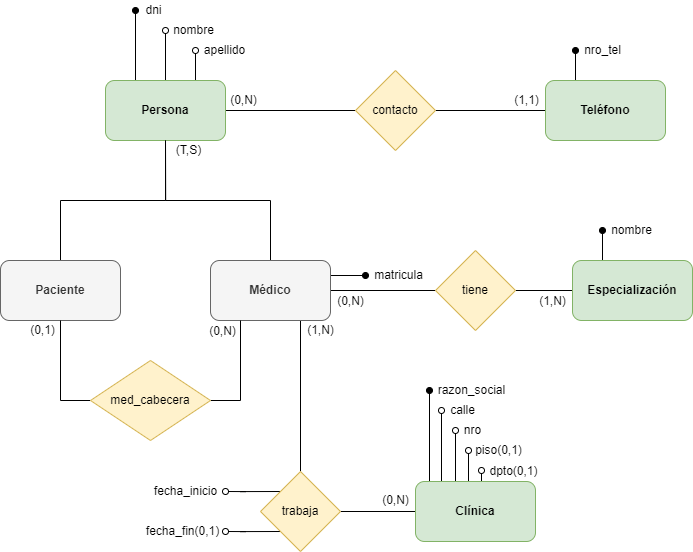

The diagram above was exported from draw.io. Its source (the exported page's mxGraphModel, read from the mxfile embedded in the PNG):
<mxGraphModel dx="1578" dy="884" grid="1" gridSize="10" guides="1" tooltips="1" connect="1" arrows="1" fold="1" page="1" pageScale="1" pageWidth="827" pageHeight="1169" math="0" shadow="0">
  <root>
    <mxCell id="0" />
    <mxCell id="1" parent="0" />
    <mxCell id="GOsXL8gFCfSLzcez8TH9-3" style="edgeStyle=orthogonalEdgeStyle;rounded=0;orthogonalLoop=1;jettySize=auto;html=1;exitX=1;exitY=0.5;exitDx=0;exitDy=0;entryX=0;entryY=0.5;entryDx=0;entryDy=0;endArrow=none;endFill=0;" edge="1" parent="1" source="GOsXL8gFCfSLzcez8TH9-1" target="GOsXL8gFCfSLzcez8TH9-2">
      <mxGeometry relative="1" as="geometry" />
    </mxCell>
    <mxCell id="GOsXL8gFCfSLzcez8TH9-9" style="edgeStyle=orthogonalEdgeStyle;rounded=0;orthogonalLoop=1;jettySize=auto;html=1;exitX=0.25;exitY=0;exitDx=0;exitDy=0;endArrow=oval;endFill=1;" edge="1" parent="1" source="GOsXL8gFCfSLzcez8TH9-1">
      <mxGeometry relative="1" as="geometry">
        <mxPoint x="195" y="120" as="targetPoint" />
      </mxGeometry>
    </mxCell>
    <mxCell id="GOsXL8gFCfSLzcez8TH9-10" style="edgeStyle=orthogonalEdgeStyle;rounded=0;orthogonalLoop=1;jettySize=auto;html=1;exitX=0.5;exitY=0;exitDx=0;exitDy=0;endArrow=oval;endFill=0;" edge="1" parent="1" source="GOsXL8gFCfSLzcez8TH9-1">
      <mxGeometry relative="1" as="geometry">
        <mxPoint x="225" y="140" as="targetPoint" />
      </mxGeometry>
    </mxCell>
    <mxCell id="GOsXL8gFCfSLzcez8TH9-11" style="edgeStyle=orthogonalEdgeStyle;rounded=0;orthogonalLoop=1;jettySize=auto;html=1;exitX=0.75;exitY=0;exitDx=0;exitDy=0;endArrow=oval;endFill=0;" edge="1" parent="1" source="GOsXL8gFCfSLzcez8TH9-1">
      <mxGeometry relative="1" as="geometry">
        <mxPoint x="255" y="160" as="targetPoint" />
      </mxGeometry>
    </mxCell>
    <mxCell id="GOsXL8gFCfSLzcez8TH9-1" value="Persona" style="rounded=1;whiteSpace=wrap;html=1;fontStyle=1;fillColor=#d5e8d4;strokeColor=#82b366;" vertex="1" parent="1">
      <mxGeometry x="165" y="190" width="120" height="60" as="geometry" />
    </mxCell>
    <mxCell id="GOsXL8gFCfSLzcez8TH9-6" style="edgeStyle=orthogonalEdgeStyle;rounded=0;orthogonalLoop=1;jettySize=auto;html=1;exitX=1;exitY=0.5;exitDx=0;exitDy=0;entryX=0;entryY=0.5;entryDx=0;entryDy=0;endArrow=none;endFill=0;" edge="1" parent="1" source="GOsXL8gFCfSLzcez8TH9-2" target="GOsXL8gFCfSLzcez8TH9-5">
      <mxGeometry relative="1" as="geometry" />
    </mxCell>
    <mxCell id="GOsXL8gFCfSLzcez8TH9-2" value="contacto" style="rhombus;whiteSpace=wrap;html=1;fillColor=#fff2cc;strokeColor=#d6b656;" vertex="1" parent="1">
      <mxGeometry x="415" y="180" width="80" height="80" as="geometry" />
    </mxCell>
    <mxCell id="GOsXL8gFCfSLzcez8TH9-7" style="edgeStyle=orthogonalEdgeStyle;rounded=0;orthogonalLoop=1;jettySize=auto;html=1;exitX=0.25;exitY=0;exitDx=0;exitDy=0;endArrow=oval;endFill=1;" edge="1" parent="1" source="GOsXL8gFCfSLzcez8TH9-5">
      <mxGeometry relative="1" as="geometry">
        <mxPoint x="635" y="160" as="targetPoint" />
      </mxGeometry>
    </mxCell>
    <mxCell id="GOsXL8gFCfSLzcez8TH9-5" value="Teléfono" style="rounded=1;whiteSpace=wrap;html=1;fontStyle=1;fillColor=#d5e8d4;strokeColor=#82b366;" vertex="1" parent="1">
      <mxGeometry x="605" y="190" width="120" height="60" as="geometry" />
    </mxCell>
    <mxCell id="GOsXL8gFCfSLzcez8TH9-8" value="nro_tel" style="text;html=1;align=center;verticalAlign=middle;resizable=0;points=[];autosize=1;strokeColor=none;fillColor=none;" vertex="1" parent="1">
      <mxGeometry x="637" y="150" width="50" height="20" as="geometry" />
    </mxCell>
    <mxCell id="GOsXL8gFCfSLzcez8TH9-12" value="dni" style="text;html=1;align=center;verticalAlign=middle;resizable=0;points=[];autosize=1;strokeColor=none;fillColor=none;" vertex="1" parent="1">
      <mxGeometry x="198" y="110" width="30" height="20" as="geometry" />
    </mxCell>
    <mxCell id="GOsXL8gFCfSLzcez8TH9-13" value="nombre" style="text;html=1;align=center;verticalAlign=middle;resizable=0;points=[];autosize=1;strokeColor=none;fillColor=none;" vertex="1" parent="1">
      <mxGeometry x="223" y="130" width="60" height="20" as="geometry" />
    </mxCell>
    <mxCell id="GOsXL8gFCfSLzcez8TH9-14" value="apellido" style="text;html=1;align=center;verticalAlign=middle;resizable=0;points=[];autosize=1;strokeColor=none;fillColor=none;" vertex="1" parent="1">
      <mxGeometry x="254" y="150" width="60" height="20" as="geometry" />
    </mxCell>
    <mxCell id="GOsXL8gFCfSLzcez8TH9-18" style="edgeStyle=orthogonalEdgeStyle;rounded=0;orthogonalLoop=1;jettySize=auto;html=1;exitX=0.5;exitY=0;exitDx=0;exitDy=0;entryX=0.5;entryY=1;entryDx=0;entryDy=0;endArrow=none;endFill=0;" edge="1" parent="1" source="GOsXL8gFCfSLzcez8TH9-15" target="GOsXL8gFCfSLzcez8TH9-1">
      <mxGeometry relative="1" as="geometry" />
    </mxCell>
    <mxCell id="GOsXL8gFCfSLzcez8TH9-23" style="edgeStyle=orthogonalEdgeStyle;rounded=0;orthogonalLoop=1;jettySize=auto;html=1;exitX=1;exitY=0.25;exitDx=0;exitDy=0;endArrow=oval;endFill=1;" edge="1" parent="1" source="GOsXL8gFCfSLzcez8TH9-15">
      <mxGeometry relative="1" as="geometry">
        <mxPoint x="425" y="385" as="targetPoint" />
      </mxGeometry>
    </mxCell>
    <mxCell id="GOsXL8gFCfSLzcez8TH9-26" style="edgeStyle=orthogonalEdgeStyle;rounded=0;orthogonalLoop=1;jettySize=auto;html=1;exitX=1;exitY=0.5;exitDx=0;exitDy=0;entryX=0;entryY=0.5;entryDx=0;entryDy=0;endArrow=none;endFill=0;" edge="1" parent="1" source="GOsXL8gFCfSLzcez8TH9-15" target="GOsXL8gFCfSLzcez8TH9-25">
      <mxGeometry relative="1" as="geometry" />
    </mxCell>
    <mxCell id="GOsXL8gFCfSLzcez8TH9-32" style="edgeStyle=orthogonalEdgeStyle;rounded=0;orthogonalLoop=1;jettySize=auto;html=1;exitX=0.75;exitY=1;exitDx=0;exitDy=0;entryX=0.5;entryY=0;entryDx=0;entryDy=0;endArrow=none;endFill=0;" edge="1" parent="1" source="GOsXL8gFCfSLzcez8TH9-15" target="GOsXL8gFCfSLzcez8TH9-31">
      <mxGeometry relative="1" as="geometry" />
    </mxCell>
    <mxCell id="GOsXL8gFCfSLzcez8TH9-15" value="Médico" style="rounded=1;whiteSpace=wrap;html=1;fontStyle=1;fillColor=#f5f5f5;strokeColor=#666666;fontColor=#333333;" vertex="1" parent="1">
      <mxGeometry x="270" y="370" width="120" height="60" as="geometry" />
    </mxCell>
    <mxCell id="GOsXL8gFCfSLzcez8TH9-17" style="edgeStyle=orthogonalEdgeStyle;rounded=0;orthogonalLoop=1;jettySize=auto;html=1;exitX=0.5;exitY=0;exitDx=0;exitDy=0;entryX=0.5;entryY=1;entryDx=0;entryDy=0;endArrow=none;endFill=0;" edge="1" parent="1" source="GOsXL8gFCfSLzcez8TH9-16" target="GOsXL8gFCfSLzcez8TH9-1">
      <mxGeometry relative="1" as="geometry" />
    </mxCell>
    <mxCell id="GOsXL8gFCfSLzcez8TH9-16" value="Paciente" style="rounded=1;whiteSpace=wrap;html=1;fontStyle=1;fillColor=#f5f5f5;strokeColor=#666666;fontColor=#333333;" vertex="1" parent="1">
      <mxGeometry x="60" y="370" width="120" height="60" as="geometry" />
    </mxCell>
    <mxCell id="GOsXL8gFCfSLzcez8TH9-21" style="edgeStyle=orthogonalEdgeStyle;rounded=0;orthogonalLoop=1;jettySize=auto;html=1;exitX=1;exitY=0.5;exitDx=0;exitDy=0;entryX=0.25;entryY=1;entryDx=0;entryDy=0;endArrow=none;endFill=0;" edge="1" parent="1" source="GOsXL8gFCfSLzcez8TH9-20" target="GOsXL8gFCfSLzcez8TH9-15">
      <mxGeometry relative="1" as="geometry" />
    </mxCell>
    <mxCell id="GOsXL8gFCfSLzcez8TH9-22" style="edgeStyle=orthogonalEdgeStyle;rounded=0;orthogonalLoop=1;jettySize=auto;html=1;exitX=0;exitY=0.5;exitDx=0;exitDy=0;entryX=0.5;entryY=1;entryDx=0;entryDy=0;endArrow=none;endFill=0;" edge="1" parent="1" source="GOsXL8gFCfSLzcez8TH9-20" target="GOsXL8gFCfSLzcez8TH9-16">
      <mxGeometry relative="1" as="geometry" />
    </mxCell>
    <mxCell id="GOsXL8gFCfSLzcez8TH9-20" value="med_cabecera" style="rhombus;whiteSpace=wrap;html=1;fillColor=#fff2cc;strokeColor=#d6b656;" vertex="1" parent="1">
      <mxGeometry x="150" y="470" width="120" height="80" as="geometry" />
    </mxCell>
    <mxCell id="GOsXL8gFCfSLzcez8TH9-24" value="matricula" style="text;html=1;align=center;verticalAlign=middle;resizable=0;points=[];autosize=1;strokeColor=none;fillColor=none;" vertex="1" parent="1">
      <mxGeometry x="428" y="375" width="60" height="20" as="geometry" />
    </mxCell>
    <mxCell id="GOsXL8gFCfSLzcez8TH9-28" style="edgeStyle=orthogonalEdgeStyle;rounded=0;orthogonalLoop=1;jettySize=auto;html=1;exitX=1;exitY=0.5;exitDx=0;exitDy=0;entryX=0;entryY=0.5;entryDx=0;entryDy=0;endArrow=none;endFill=0;" edge="1" parent="1" source="GOsXL8gFCfSLzcez8TH9-25" target="GOsXL8gFCfSLzcez8TH9-27">
      <mxGeometry relative="1" as="geometry" />
    </mxCell>
    <mxCell id="GOsXL8gFCfSLzcez8TH9-25" value="tiene" style="rhombus;whiteSpace=wrap;html=1;fillColor=#fff2cc;strokeColor=#d6b656;" vertex="1" parent="1">
      <mxGeometry x="495" y="360" width="80" height="80" as="geometry" />
    </mxCell>
    <mxCell id="GOsXL8gFCfSLzcez8TH9-29" style="edgeStyle=orthogonalEdgeStyle;rounded=0;orthogonalLoop=1;jettySize=auto;html=1;exitX=0.25;exitY=0;exitDx=0;exitDy=0;endArrow=oval;endFill=1;" edge="1" parent="1" source="GOsXL8gFCfSLzcez8TH9-27">
      <mxGeometry relative="1" as="geometry">
        <mxPoint x="662" y="340" as="targetPoint" />
      </mxGeometry>
    </mxCell>
    <mxCell id="GOsXL8gFCfSLzcez8TH9-27" value="Especialización" style="rounded=1;whiteSpace=wrap;html=1;fontStyle=1;fillColor=#d5e8d4;strokeColor=#82b366;" vertex="1" parent="1">
      <mxGeometry x="632" y="370" width="120" height="60" as="geometry" />
    </mxCell>
    <mxCell id="GOsXL8gFCfSLzcez8TH9-30" value="nombre" style="text;html=1;align=center;verticalAlign=middle;resizable=0;points=[];autosize=1;strokeColor=none;fillColor=none;" vertex="1" parent="1">
      <mxGeometry x="661" y="330" width="60" height="20" as="geometry" />
    </mxCell>
    <mxCell id="GOsXL8gFCfSLzcez8TH9-34" style="edgeStyle=orthogonalEdgeStyle;rounded=0;orthogonalLoop=1;jettySize=auto;html=1;exitX=1;exitY=0.5;exitDx=0;exitDy=0;entryX=0;entryY=0.5;entryDx=0;entryDy=0;endArrow=none;endFill=0;" edge="1" parent="1" source="GOsXL8gFCfSLzcez8TH9-31" target="GOsXL8gFCfSLzcez8TH9-33">
      <mxGeometry relative="1" as="geometry" />
    </mxCell>
    <mxCell id="GOsXL8gFCfSLzcez8TH9-46" style="edgeStyle=orthogonalEdgeStyle;rounded=0;orthogonalLoop=1;jettySize=auto;html=1;exitX=0;exitY=0;exitDx=0;exitDy=0;endArrow=oval;endFill=0;" edge="1" parent="1" source="GOsXL8gFCfSLzcez8TH9-31">
      <mxGeometry relative="1" as="geometry">
        <mxPoint x="285" y="601" as="targetPoint" />
      </mxGeometry>
    </mxCell>
    <mxCell id="GOsXL8gFCfSLzcez8TH9-48" style="edgeStyle=orthogonalEdgeStyle;rounded=0;orthogonalLoop=1;jettySize=auto;html=1;exitX=0;exitY=1;exitDx=0;exitDy=0;endArrow=oval;endFill=0;" edge="1" parent="1" source="GOsXL8gFCfSLzcez8TH9-31">
      <mxGeometry relative="1" as="geometry">
        <mxPoint x="285" y="641" as="targetPoint" />
      </mxGeometry>
    </mxCell>
    <mxCell id="GOsXL8gFCfSLzcez8TH9-31" value="trabaja" style="rhombus;whiteSpace=wrap;html=1;fillColor=#fff2cc;strokeColor=#d6b656;" vertex="1" parent="1">
      <mxGeometry x="320" y="581" width="80" height="80" as="geometry" />
    </mxCell>
    <mxCell id="GOsXL8gFCfSLzcez8TH9-35" style="edgeStyle=orthogonalEdgeStyle;rounded=0;orthogonalLoop=1;jettySize=auto;html=1;exitX=0.5;exitY=0;exitDx=0;exitDy=0;endArrow=oval;endFill=1;" edge="1" parent="1">
      <mxGeometry relative="1" as="geometry">
        <mxPoint x="489" y="500" as="targetPoint" />
        <mxPoint x="489" y="591" as="sourcePoint" />
      </mxGeometry>
    </mxCell>
    <mxCell id="GOsXL8gFCfSLzcez8TH9-36" style="edgeStyle=orthogonalEdgeStyle;rounded=0;orthogonalLoop=1;jettySize=auto;html=1;exitX=0.5;exitY=0;exitDx=0;exitDy=0;endArrow=oval;endFill=0;" edge="1" parent="1">
      <mxGeometry relative="1" as="geometry">
        <mxPoint x="501" y="520" as="targetPoint" />
        <mxPoint x="501" y="591" as="sourcePoint" />
      </mxGeometry>
    </mxCell>
    <mxCell id="GOsXL8gFCfSLzcez8TH9-37" style="edgeStyle=orthogonalEdgeStyle;rounded=0;orthogonalLoop=1;jettySize=auto;html=1;exitX=0.5;exitY=0;exitDx=0;exitDy=0;endArrow=oval;endFill=0;" edge="1" parent="1">
      <mxGeometry relative="1" as="geometry">
        <mxPoint x="515" y="540" as="targetPoint" />
        <mxPoint x="515" y="591" as="sourcePoint" />
      </mxGeometry>
    </mxCell>
    <mxCell id="GOsXL8gFCfSLzcez8TH9-38" style="edgeStyle=orthogonalEdgeStyle;rounded=0;orthogonalLoop=1;jettySize=auto;html=1;exitX=0.5;exitY=0;exitDx=0;exitDy=0;endArrow=oval;endFill=0;" edge="1" parent="1">
      <mxGeometry relative="1" as="geometry">
        <mxPoint x="528" y="560" as="targetPoint" />
        <mxPoint x="528" y="591" as="sourcePoint" />
      </mxGeometry>
    </mxCell>
    <mxCell id="GOsXL8gFCfSLzcez8TH9-40" style="edgeStyle=orthogonalEdgeStyle;rounded=0;orthogonalLoop=1;jettySize=auto;html=1;exitX=0.75;exitY=0;exitDx=0;exitDy=0;endArrow=oval;endFill=0;" edge="1" parent="1">
      <mxGeometry relative="1" as="geometry">
        <mxPoint x="541" y="580" as="targetPoint" />
        <mxPoint x="541" y="591" as="sourcePoint" />
      </mxGeometry>
    </mxCell>
    <mxCell id="GOsXL8gFCfSLzcez8TH9-33" value="Clínica" style="rounded=1;whiteSpace=wrap;html=1;fontStyle=1;fillColor=#d5e8d4;strokeColor=#82b366;" vertex="1" parent="1">
      <mxGeometry x="475" y="591" width="120" height="60" as="geometry" />
    </mxCell>
    <mxCell id="GOsXL8gFCfSLzcez8TH9-41" value="dpto(0,1)" style="text;html=1;align=center;verticalAlign=middle;resizable=0;points=[];autosize=1;strokeColor=none;fillColor=none;" vertex="1" parent="1">
      <mxGeometry x="543" y="571" width="60" height="20" as="geometry" />
    </mxCell>
    <mxCell id="GOsXL8gFCfSLzcez8TH9-42" value="piso(0,1)" style="text;html=1;align=center;verticalAlign=middle;resizable=0;points=[];autosize=1;strokeColor=none;fillColor=none;" vertex="1" parent="1">
      <mxGeometry x="528" y="550" width="60" height="20" as="geometry" />
    </mxCell>
    <mxCell id="GOsXL8gFCfSLzcez8TH9-43" value="nro" style="text;html=1;align=center;verticalAlign=middle;resizable=0;points=[];autosize=1;strokeColor=none;fillColor=none;" vertex="1" parent="1">
      <mxGeometry x="517" y="530" width="30" height="20" as="geometry" />
    </mxCell>
    <mxCell id="GOsXL8gFCfSLzcez8TH9-44" value="calle" style="text;html=1;align=center;verticalAlign=middle;resizable=0;points=[];autosize=1;strokeColor=none;fillColor=none;" vertex="1" parent="1">
      <mxGeometry x="502" y="510" width="40" height="20" as="geometry" />
    </mxCell>
    <mxCell id="GOsXL8gFCfSLzcez8TH9-45" value="razon_social" style="text;html=1;align=center;verticalAlign=middle;resizable=0;points=[];autosize=1;strokeColor=none;fillColor=none;" vertex="1" parent="1">
      <mxGeometry x="491" y="490" width="80" height="20" as="geometry" />
    </mxCell>
    <mxCell id="GOsXL8gFCfSLzcez8TH9-47" value="fecha_inicio" style="text;html=1;align=center;verticalAlign=middle;resizable=0;points=[];autosize=1;strokeColor=none;fillColor=none;" vertex="1" parent="1">
      <mxGeometry x="205" y="591" width="80" height="20" as="geometry" />
    </mxCell>
    <mxCell id="GOsXL8gFCfSLzcez8TH9-49" value="fecha_fin(0,1)" style="text;html=1;align=center;verticalAlign=middle;resizable=0;points=[];autosize=1;strokeColor=none;fillColor=none;" vertex="1" parent="1">
      <mxGeometry x="197" y="631" width="90" height="20" as="geometry" />
    </mxCell>
    <mxCell id="GOsXL8gFCfSLzcez8TH9-50" value="(0,N)" style="text;html=1;align=center;verticalAlign=middle;resizable=0;points=[];autosize=1;strokeColor=none;fillColor=none;" vertex="1" parent="1">
      <mxGeometry x="435" y="600" width="40" height="20" as="geometry" />
    </mxCell>
    <mxCell id="GOsXL8gFCfSLzcez8TH9-51" value="(1,N)" style="text;html=1;align=center;verticalAlign=middle;resizable=0;points=[];autosize=1;strokeColor=none;fillColor=none;" vertex="1" parent="1">
      <mxGeometry x="360" y="430" width="40" height="20" as="geometry" />
    </mxCell>
    <mxCell id="GOsXL8gFCfSLzcez8TH9-52" value="(0,N)" style="text;html=1;align=center;verticalAlign=middle;resizable=0;points=[];autosize=1;strokeColor=none;fillColor=none;" vertex="1" parent="1">
      <mxGeometry x="262" y="431" width="40" height="20" as="geometry" />
    </mxCell>
    <mxCell id="GOsXL8gFCfSLzcez8TH9-53" value="(0,1)" style="text;html=1;align=center;verticalAlign=middle;resizable=0;points=[];autosize=1;strokeColor=none;fillColor=none;" vertex="1" parent="1">
      <mxGeometry x="82" y="430" width="40" height="20" as="geometry" />
    </mxCell>
    <mxCell id="GOsXL8gFCfSLzcez8TH9-54" value="(1,N)" style="text;html=1;align=center;verticalAlign=middle;resizable=0;points=[];autosize=1;strokeColor=none;fillColor=none;" vertex="1" parent="1">
      <mxGeometry x="592" y="401" width="40" height="20" as="geometry" />
    </mxCell>
    <mxCell id="GOsXL8gFCfSLzcez8TH9-55" value="(0,N)" style="text;html=1;align=center;verticalAlign=middle;resizable=0;points=[];autosize=1;strokeColor=none;fillColor=none;" vertex="1" parent="1">
      <mxGeometry x="390" y="401" width="40" height="20" as="geometry" />
    </mxCell>
    <mxCell id="GOsXL8gFCfSLzcez8TH9-56" value="(T,S)" style="text;html=1;align=center;verticalAlign=middle;resizable=0;points=[];autosize=1;strokeColor=none;fillColor=none;" vertex="1" parent="1">
      <mxGeometry x="228" y="250" width="40" height="20" as="geometry" />
    </mxCell>
    <mxCell id="GOsXL8gFCfSLzcez8TH9-57" value="(0,N)" style="text;html=1;align=center;verticalAlign=middle;resizable=0;points=[];autosize=1;strokeColor=none;fillColor=none;" vertex="1" parent="1">
      <mxGeometry x="283" y="200" width="40" height="20" as="geometry" />
    </mxCell>
    <mxCell id="GOsXL8gFCfSLzcez8TH9-58" value="(1,1)" style="text;html=1;align=center;verticalAlign=middle;resizable=0;points=[];autosize=1;strokeColor=none;fillColor=none;" vertex="1" parent="1">
      <mxGeometry x="566" y="200" width="40" height="20" as="geometry" />
    </mxCell>
  </root>
</mxGraphModel>